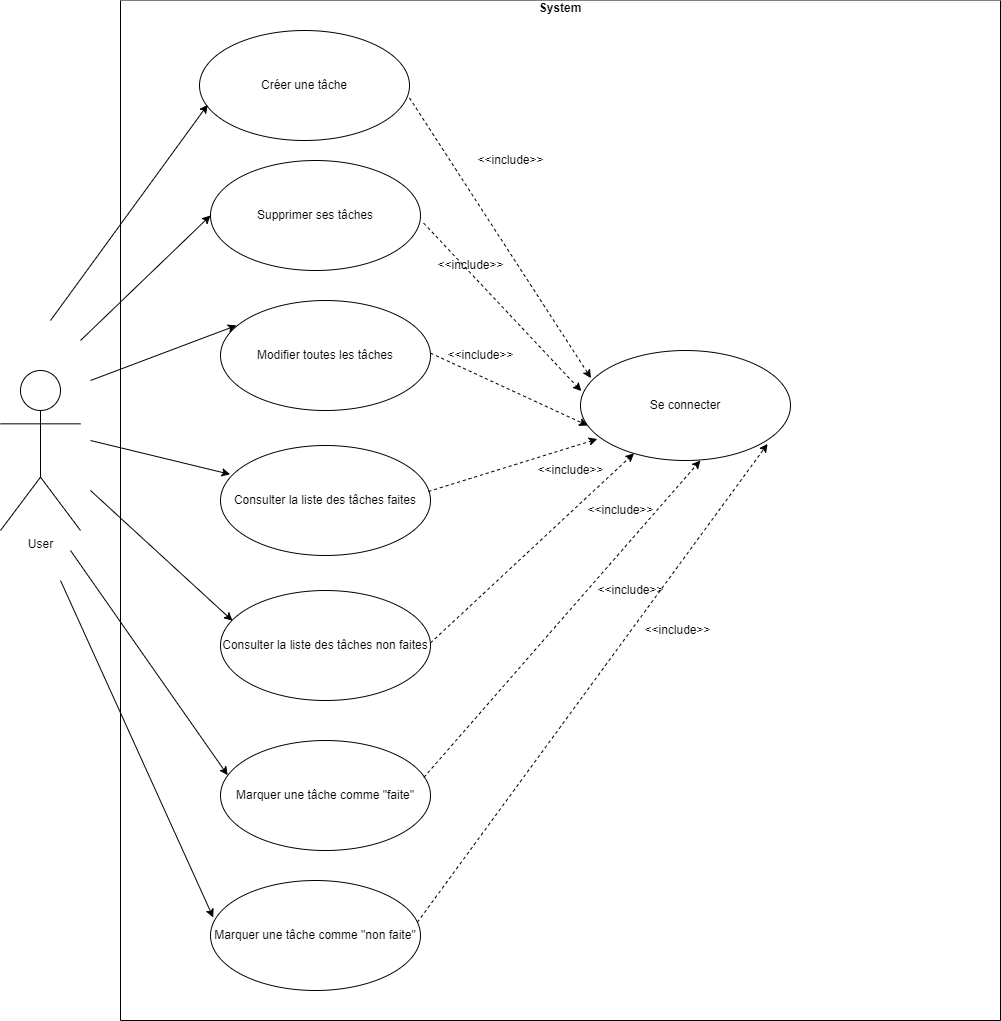

The diagram above was exported from draw.io. Its source (the exported page's mxGraphModel, read from the mxfile embedded in the PNG):
<mxGraphModel dx="1278" dy="547" grid="1" gridSize="10" guides="1" tooltips="1" connect="1" arrows="1" fold="1" page="1" pageScale="1" pageWidth="827" pageHeight="1169" math="0" shadow="0">
  <root>
    <mxCell id="0" />
    <mxCell id="1" parent="0" />
    <mxCell id="StLleMn_BRQCvkMXfgpe-1" value="&#10;System" style="swimlane;startSize=0;rounded=0;shadow=0;sketch=0;glass=0;swimlaneFillColor=#ffffff;" parent="1" vertex="1">
      <mxGeometry x="230" y="30" width="880" height="1020" as="geometry">
        <mxRectangle x="280" y="90" width="70" height="30" as="alternateBounds" />
      </mxGeometry>
    </mxCell>
    <mxCell id="StLleMn_BRQCvkMXfgpe-3" value="Se connecter" style="ellipse;whiteSpace=wrap;html=1;" parent="StLleMn_BRQCvkMXfgpe-1" vertex="1">
      <mxGeometry x="460" y="350" width="210" height="110" as="geometry" />
    </mxCell>
    <mxCell id="StLleMn_BRQCvkMXfgpe-4" value="Créer une tâche" style="ellipse;whiteSpace=wrap;html=1;" parent="StLleMn_BRQCvkMXfgpe-1" vertex="1">
      <mxGeometry x="79" y="30" width="210" height="110" as="geometry" />
    </mxCell>
    <mxCell id="63GbLiSgIxFwtbOHmHY_-1" value="" style="html=1;labelBackgroundColor=#ffffff;startArrow=none;startFill=0;startSize=6;endArrow=classic;endFill=1;endSize=6;jettySize=auto;orthogonalLoop=1;strokeWidth=1;dashed=1;fontSize=14;exitX=0.99;exitY=0.418;exitDx=0;exitDy=0;exitPerimeter=0;entryX=0.05;entryY=0.251;entryDx=0;entryDy=0;entryPerimeter=0;" parent="StLleMn_BRQCvkMXfgpe-1" target="StLleMn_BRQCvkMXfgpe-3" edge="1">
      <mxGeometry width="60" height="60" relative="1" as="geometry">
        <mxPoint x="289.0000000000001" y="97.43" as="sourcePoint" />
        <mxPoint x="427.9" y="-30.000000000000057" as="targetPoint" />
      </mxGeometry>
    </mxCell>
    <mxCell id="63GbLiSgIxFwtbOHmHY_-2" value="&amp;lt;&amp;lt;include&amp;gt;&amp;gt;" style="text;html=1;resizable=0;autosize=1;align=center;verticalAlign=middle;points=[];fillColor=none;strokeColor=none;rounded=0;shadow=0;glass=0;sketch=0;" parent="StLleMn_BRQCvkMXfgpe-1" vertex="1">
      <mxGeometry x="350" y="150" width="80" height="20" as="geometry" />
    </mxCell>
    <mxCell id="63GbLiSgIxFwtbOHmHY_-3" value="Supprimer ses tâches" style="ellipse;whiteSpace=wrap;html=1;" parent="StLleMn_BRQCvkMXfgpe-1" vertex="1">
      <mxGeometry x="90" y="160" width="210" height="110" as="geometry" />
    </mxCell>
    <mxCell id="63GbLiSgIxFwtbOHmHY_-4" value="Modifier toutes les tâches" style="ellipse;whiteSpace=wrap;html=1;" parent="StLleMn_BRQCvkMXfgpe-1" vertex="1">
      <mxGeometry x="100" y="300" width="210" height="110" as="geometry" />
    </mxCell>
    <mxCell id="63GbLiSgIxFwtbOHmHY_-6" value="Consulter la liste des tâches non faites" style="ellipse;whiteSpace=wrap;html=1;" parent="StLleMn_BRQCvkMXfgpe-1" vertex="1">
      <mxGeometry x="100" y="590" width="210" height="110" as="geometry" />
    </mxCell>
    <mxCell id="63GbLiSgIxFwtbOHmHY_-7" value="Marquer une tâche comme &quot;faite&quot;" style="ellipse;whiteSpace=wrap;html=1;" parent="StLleMn_BRQCvkMXfgpe-1" vertex="1">
      <mxGeometry x="100" y="740" width="210" height="110" as="geometry" />
    </mxCell>
    <mxCell id="63GbLiSgIxFwtbOHmHY_-8" value="" style="endArrow=classic;html=1;entryX=0.076;entryY=0.227;entryDx=0;entryDy=0;entryPerimeter=0;" parent="StLleMn_BRQCvkMXfgpe-1" target="63GbLiSgIxFwtbOHmHY_-4" edge="1">
      <mxGeometry width="50" height="50" relative="1" as="geometry">
        <mxPoint x="-30" y="380" as="sourcePoint" />
        <mxPoint x="90" y="265" as="targetPoint" />
      </mxGeometry>
    </mxCell>
    <mxCell id="63GbLiSgIxFwtbOHmHY_-12" value="" style="endArrow=classic;html=1;entryX=0.046;entryY=0.262;entryDx=0;entryDy=0;entryPerimeter=0;" parent="StLleMn_BRQCvkMXfgpe-1" target="StLleMn_BRQCvkMXfgpe-5" edge="1">
      <mxGeometry width="50" height="50" relative="1" as="geometry">
        <mxPoint x="-30" y="440" as="sourcePoint" />
        <mxPoint x="115.96000000000004" y="474.97" as="targetPoint" />
      </mxGeometry>
    </mxCell>
    <mxCell id="63GbLiSgIxFwtbOHmHY_-13" value="" style="html=1;labelBackgroundColor=#ffffff;startArrow=none;startFill=0;startSize=6;endArrow=classic;endFill=1;endSize=6;jettySize=auto;orthogonalLoop=1;strokeWidth=1;dashed=1;fontSize=14;exitX=1.015;exitY=0.569;exitDx=0;exitDy=0;exitPerimeter=0;entryX=0.004;entryY=0.369;entryDx=0;entryDy=0;entryPerimeter=0;" parent="StLleMn_BRQCvkMXfgpe-1" source="63GbLiSgIxFwtbOHmHY_-3" edge="1" target="StLleMn_BRQCvkMXfgpe-3">
      <mxGeometry width="60" height="60" relative="1" as="geometry">
        <mxPoint x="278.5" y="129.82000000000005" as="sourcePoint" />
        <mxPoint x="420" y="270" as="targetPoint" />
      </mxGeometry>
    </mxCell>
    <mxCell id="63GbLiSgIxFwtbOHmHY_-14" value="" style="html=1;labelBackgroundColor=#ffffff;startArrow=none;startFill=0;startSize=6;endArrow=classic;endFill=1;endSize=6;jettySize=auto;orthogonalLoop=1;strokeWidth=1;dashed=1;fontSize=14;exitX=1.015;exitY=0.569;exitDx=0;exitDy=0;exitPerimeter=0;entryX=0.034;entryY=0.682;entryDx=0;entryDy=0;entryPerimeter=0;" parent="StLleMn_BRQCvkMXfgpe-1" target="StLleMn_BRQCvkMXfgpe-3" edge="1">
      <mxGeometry width="60" height="60" relative="1" as="geometry">
        <mxPoint x="310.0000000000001" y="352.59000000000003" as="sourcePoint" />
        <mxPoint x="426.85" y="400" as="targetPoint" />
      </mxGeometry>
    </mxCell>
    <mxCell id="63GbLiSgIxFwtbOHmHY_-15" value="" style="html=1;labelBackgroundColor=#ffffff;startArrow=none;startFill=0;startSize=6;endArrow=classic;endFill=1;endSize=6;jettySize=auto;orthogonalLoop=1;strokeWidth=1;dashed=1;fontSize=14;exitX=0.99;exitY=0.418;exitDx=0;exitDy=0;exitPerimeter=0;" parent="StLleMn_BRQCvkMXfgpe-1" target="StLleMn_BRQCvkMXfgpe-3" edge="1">
      <mxGeometry width="60" height="60" relative="1" as="geometry">
        <mxPoint x="310.0000000000001" y="642.4300000000001" as="sourcePoint" />
        <mxPoint x="438.9" y="449.99999999999994" as="targetPoint" />
      </mxGeometry>
    </mxCell>
    <mxCell id="63GbLiSgIxFwtbOHmHY_-16" value="" style="html=1;labelBackgroundColor=#ffffff;startArrow=none;startFill=0;startSize=6;endArrow=classic;endFill=1;endSize=6;jettySize=auto;orthogonalLoop=1;strokeWidth=1;dashed=1;fontSize=14;exitX=0.968;exitY=0.336;exitDx=0;exitDy=0;exitPerimeter=0;entryX=0.571;entryY=1;entryDx=0;entryDy=0;entryPerimeter=0;" parent="StLleMn_BRQCvkMXfgpe-1" source="63GbLiSgIxFwtbOHmHY_-7" edge="1" target="StLleMn_BRQCvkMXfgpe-3">
      <mxGeometry width="60" height="60" relative="1" as="geometry">
        <mxPoint x="390" y="634.73" as="sourcePoint" />
        <mxPoint x="574.9462431244606" y="309.99891321896877" as="targetPoint" />
      </mxGeometry>
    </mxCell>
    <mxCell id="63GbLiSgIxFwtbOHmHY_-17" value="&amp;lt;&amp;lt;include&amp;gt;&amp;gt;" style="text;html=1;resizable=0;autosize=1;align=center;verticalAlign=middle;points=[];fillColor=none;strokeColor=none;rounded=0;shadow=0;glass=0;sketch=0;" parent="StLleMn_BRQCvkMXfgpe-1" vertex="1">
      <mxGeometry x="460" y="500" width="80" height="20" as="geometry" />
    </mxCell>
    <mxCell id="63GbLiSgIxFwtbOHmHY_-18" value="&amp;lt;&amp;lt;include&amp;gt;&amp;gt;" style="text;html=1;resizable=0;autosize=1;align=center;verticalAlign=middle;points=[];fillColor=none;strokeColor=none;rounded=0;shadow=0;glass=0;sketch=0;" parent="StLleMn_BRQCvkMXfgpe-1" vertex="1">
      <mxGeometry x="410" y="460" width="80" height="20" as="geometry" />
    </mxCell>
    <mxCell id="63GbLiSgIxFwtbOHmHY_-19" value="&amp;lt;&amp;lt;include&amp;gt;&amp;gt;" style="text;html=1;resizable=0;autosize=1;align=center;verticalAlign=middle;points=[];fillColor=none;strokeColor=none;rounded=0;shadow=0;glass=0;sketch=0;" parent="StLleMn_BRQCvkMXfgpe-1" vertex="1">
      <mxGeometry x="320" y="345" width="80" height="20" as="geometry" />
    </mxCell>
    <mxCell id="63GbLiSgIxFwtbOHmHY_-20" value="&amp;lt;&amp;lt;include&amp;gt;&amp;gt;" style="text;html=1;resizable=0;autosize=1;align=center;verticalAlign=middle;points=[];fillColor=none;strokeColor=none;rounded=0;shadow=0;glass=0;sketch=0;" parent="StLleMn_BRQCvkMXfgpe-1" vertex="1">
      <mxGeometry x="310" y="255" width="80" height="20" as="geometry" />
    </mxCell>
    <mxCell id="q1GONOCRPmpMWw4RE8S4-1" value="Marquer une tâche comme &quot;non faite&quot;" style="ellipse;whiteSpace=wrap;html=1;" vertex="1" parent="StLleMn_BRQCvkMXfgpe-1">
      <mxGeometry x="90" y="880" width="210" height="110" as="geometry" />
    </mxCell>
    <mxCell id="q1GONOCRPmpMWw4RE8S4-4" value="&amp;lt;&amp;lt;include&amp;gt;&amp;gt;" style="text;html=1;resizable=0;autosize=1;align=center;verticalAlign=middle;points=[];fillColor=none;strokeColor=none;rounded=0;shadow=0;glass=0;sketch=0;" vertex="1" parent="StLleMn_BRQCvkMXfgpe-1">
      <mxGeometry x="470" y="580" width="80" height="20" as="geometry" />
    </mxCell>
    <mxCell id="q1GONOCRPmpMWw4RE8S4-3" value="" style="html=1;labelBackgroundColor=#ffffff;startArrow=none;startFill=0;startSize=6;endArrow=classic;endFill=1;endSize=6;jettySize=auto;orthogonalLoop=1;strokeWidth=1;dashed=1;fontSize=14;exitX=0.985;exitY=0.38;exitDx=0;exitDy=0;exitPerimeter=0;entryX=0.891;entryY=0.849;entryDx=0;entryDy=0;entryPerimeter=0;" edge="1" parent="StLleMn_BRQCvkMXfgpe-1" source="q1GONOCRPmpMWw4RE8S4-1" target="StLleMn_BRQCvkMXfgpe-3">
      <mxGeometry width="60" height="60" relative="1" as="geometry">
        <mxPoint x="313.28" y="786.96" as="sourcePoint" />
        <mxPoint x="584.9462431244606" y="319.9989132189687" as="targetPoint" />
      </mxGeometry>
    </mxCell>
    <mxCell id="q1GONOCRPmpMWw4RE8S4-5" value="&amp;lt;&amp;lt;include&amp;gt;&amp;gt;" style="text;html=1;resizable=0;autosize=1;align=center;verticalAlign=middle;points=[];fillColor=none;strokeColor=none;rounded=0;shadow=0;glass=0;sketch=0;" vertex="1" parent="StLleMn_BRQCvkMXfgpe-1">
      <mxGeometry x="517" y="620" width="80" height="20" as="geometry" />
    </mxCell>
    <mxCell id="StLleMn_BRQCvkMXfgpe-12" value="User" style="shape=umlActor;verticalLabelPosition=bottom;verticalAlign=top;html=1;outlineConnect=0;" parent="1" vertex="1">
      <mxGeometry x="110" y="400" width="80" height="160" as="geometry" />
    </mxCell>
    <mxCell id="StLleMn_BRQCvkMXfgpe-15" value="" style="endArrow=classic;html=1;entryX=0.039;entryY=0.675;entryDx=0;entryDy=0;entryPerimeter=0;" parent="1" target="StLleMn_BRQCvkMXfgpe-4" edge="1">
      <mxGeometry width="50" height="50" relative="1" as="geometry">
        <mxPoint x="160" y="350.03" as="sourcePoint" />
        <mxPoint x="311.97" y="300" as="targetPoint" />
      </mxGeometry>
    </mxCell>
    <mxCell id="StLleMn_BRQCvkMXfgpe-17" value="" style="endArrow=classic;html=1;entryX=0;entryY=0.5;entryDx=0;entryDy=0;" parent="1" target="63GbLiSgIxFwtbOHmHY_-3" edge="1">
      <mxGeometry width="50" height="50" relative="1" as="geometry">
        <mxPoint x="190" y="370" as="sourcePoint" />
        <mxPoint x="326.93000000000006" y="452.02" as="targetPoint" />
      </mxGeometry>
    </mxCell>
    <mxCell id="StLleMn_BRQCvkMXfgpe-5" value="Consulter la liste des tâches faites" style="ellipse;whiteSpace=wrap;html=1;" parent="1" vertex="1">
      <mxGeometry x="330" y="475" width="210" height="110" as="geometry" />
    </mxCell>
    <mxCell id="StLleMn_BRQCvkMXfgpe-8" value="" style="html=1;labelBackgroundColor=#ffffff;startArrow=none;startFill=0;startSize=6;endArrow=classic;endFill=1;endSize=6;jettySize=auto;orthogonalLoop=1;strokeWidth=1;dashed=1;fontSize=14;exitX=0.99;exitY=0.418;exitDx=0;exitDy=0;exitPerimeter=0;entryX=0.08;entryY=0.805;entryDx=0;entryDy=0;entryPerimeter=0;" parent="1" source="StLleMn_BRQCvkMXfgpe-5" target="StLleMn_BRQCvkMXfgpe-3" edge="1">
      <mxGeometry width="60" height="60" relative="1" as="geometry">
        <mxPoint x="509.2462120245875" y="173.8908729652601" as="sourcePoint" />
        <mxPoint x="670" y="459" as="targetPoint" />
      </mxGeometry>
    </mxCell>
    <mxCell id="63GbLiSgIxFwtbOHmHY_-10" value="" style="endArrow=classic;html=1;entryX=0.057;entryY=0.275;entryDx=0;entryDy=0;entryPerimeter=0;" parent="1" target="63GbLiSgIxFwtbOHmHY_-6" edge="1">
      <mxGeometry width="50" height="50" relative="1" as="geometry">
        <mxPoint x="200" y="520" as="sourcePoint" />
        <mxPoint x="293.6500000000001" y="528.98" as="targetPoint" />
      </mxGeometry>
    </mxCell>
    <mxCell id="63GbLiSgIxFwtbOHmHY_-11" value="" style="endArrow=classic;html=1;entryX=0.034;entryY=0.315;entryDx=0;entryDy=0;entryPerimeter=0;" parent="1" target="63GbLiSgIxFwtbOHmHY_-7" edge="1">
      <mxGeometry width="50" height="50" relative="1" as="geometry">
        <mxPoint x="180" y="580" as="sourcePoint" />
        <mxPoint x="291.97" y="640.25" as="targetPoint" />
      </mxGeometry>
    </mxCell>
    <mxCell id="q1GONOCRPmpMWw4RE8S4-6" value="" style="endArrow=classic;html=1;entryX=0.013;entryY=0.336;entryDx=0;entryDy=0;entryPerimeter=0;" edge="1" parent="1" target="q1GONOCRPmpMWw4RE8S4-1">
      <mxGeometry width="50" height="50" relative="1" as="geometry">
        <mxPoint x="170" y="610" as="sourcePoint" />
        <mxPoint x="347.1400000000001" y="814.6500000000001" as="targetPoint" />
      </mxGeometry>
    </mxCell>
  </root>
</mxGraphModel>